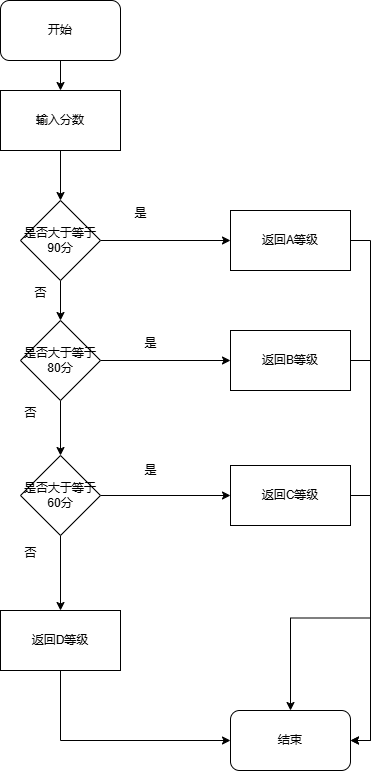

The diagram above was exported from draw.io. Its source (the exported page's mxGraphModel, read from the mxfile embedded in the PNG):
<mxGraphModel dx="706" dy="644" grid="1" gridSize="10" guides="1" tooltips="1" connect="1" arrows="1" fold="1" page="1" pageScale="1" pageWidth="827" pageHeight="1169" math="0" shadow="0">
  <root>
    <mxCell id="0" />
    <mxCell id="1" parent="0" />
    <mxCell id="A97-Z3cKN2ccIq0k0mZi-9" style="edgeStyle=orthogonalEdgeStyle;rounded=0;orthogonalLoop=1;jettySize=auto;html=1;exitX=1;exitY=0.5;exitDx=0;exitDy=0;entryX=0;entryY=0.5;entryDx=0;entryDy=0;" parent="1" source="A97-Z3cKN2ccIq0k0mZi-1" target="A97-Z3cKN2ccIq0k0mZi-8" edge="1">
      <mxGeometry relative="1" as="geometry" />
    </mxCell>
    <mxCell id="A97-Z3cKN2ccIq0k0mZi-13" style="edgeStyle=orthogonalEdgeStyle;rounded=0;orthogonalLoop=1;jettySize=auto;html=1;exitX=0.5;exitY=1;exitDx=0;exitDy=0;entryX=0.5;entryY=0;entryDx=0;entryDy=0;" parent="1" source="A97-Z3cKN2ccIq0k0mZi-1" target="A97-Z3cKN2ccIq0k0mZi-2" edge="1">
      <mxGeometry relative="1" as="geometry" />
    </mxCell>
    <mxCell id="A97-Z3cKN2ccIq0k0mZi-1" value="是否大于等于90分" style="rhombus;whiteSpace=wrap;html=1;" parent="1" vertex="1">
      <mxGeometry x="270" y="250" width="80" height="80" as="geometry" />
    </mxCell>
    <mxCell id="A97-Z3cKN2ccIq0k0mZi-14" style="edgeStyle=orthogonalEdgeStyle;rounded=0;orthogonalLoop=1;jettySize=auto;html=1;exitX=0.5;exitY=1;exitDx=0;exitDy=0;entryX=0.5;entryY=0;entryDx=0;entryDy=0;" parent="1" source="A97-Z3cKN2ccIq0k0mZi-2" target="A97-Z3cKN2ccIq0k0mZi-3" edge="1">
      <mxGeometry relative="1" as="geometry" />
    </mxCell>
    <mxCell id="A97-Z3cKN2ccIq0k0mZi-15" style="edgeStyle=orthogonalEdgeStyle;rounded=0;orthogonalLoop=1;jettySize=auto;html=1;exitX=1;exitY=0.5;exitDx=0;exitDy=0;entryX=0;entryY=0.5;entryDx=0;entryDy=0;" parent="1" source="A97-Z3cKN2ccIq0k0mZi-2" target="A97-Z3cKN2ccIq0k0mZi-10" edge="1">
      <mxGeometry relative="1" as="geometry" />
    </mxCell>
    <mxCell id="A97-Z3cKN2ccIq0k0mZi-2" value="是否大于等于80分" style="rhombus;whiteSpace=wrap;html=1;" parent="1" vertex="1">
      <mxGeometry x="270" y="370" width="80" height="80" as="geometry" />
    </mxCell>
    <mxCell id="A97-Z3cKN2ccIq0k0mZi-16" style="edgeStyle=orthogonalEdgeStyle;rounded=0;orthogonalLoop=1;jettySize=auto;html=1;exitX=1;exitY=0.5;exitDx=0;exitDy=0;entryX=0;entryY=0.5;entryDx=0;entryDy=0;" parent="1" source="A97-Z3cKN2ccIq0k0mZi-3" target="A97-Z3cKN2ccIq0k0mZi-11" edge="1">
      <mxGeometry relative="1" as="geometry" />
    </mxCell>
    <mxCell id="A97-Z3cKN2ccIq0k0mZi-24" style="edgeStyle=orthogonalEdgeStyle;rounded=0;orthogonalLoop=1;jettySize=auto;html=1;exitX=0.5;exitY=1;exitDx=0;exitDy=0;entryX=0.5;entryY=0;entryDx=0;entryDy=0;" parent="1" source="A97-Z3cKN2ccIq0k0mZi-3" target="A97-Z3cKN2ccIq0k0mZi-23" edge="1">
      <mxGeometry relative="1" as="geometry" />
    </mxCell>
    <mxCell id="A97-Z3cKN2ccIq0k0mZi-3" value="是否大于等于60分" style="rhombus;whiteSpace=wrap;html=1;" parent="1" vertex="1">
      <mxGeometry x="270" y="505" width="80" height="80" as="geometry" />
    </mxCell>
    <mxCell id="A97-Z3cKN2ccIq0k0mZi-5" style="edgeStyle=orthogonalEdgeStyle;rounded=0;orthogonalLoop=1;jettySize=auto;html=1;entryX=0.5;entryY=0;entryDx=0;entryDy=0;" parent="1" source="A97-Z3cKN2ccIq0k0mZi-4" target="A97-Z3cKN2ccIq0k0mZi-1" edge="1">
      <mxGeometry relative="1" as="geometry" />
    </mxCell>
    <mxCell id="A97-Z3cKN2ccIq0k0mZi-4" value="输入分数" style="rounded=0;whiteSpace=wrap;html=1;" parent="1" vertex="1">
      <mxGeometry x="250" y="140" width="120" height="60" as="geometry" />
    </mxCell>
    <mxCell id="OEPnRlZiRGyv8ZQ9mfMd-5" style="edgeStyle=orthogonalEdgeStyle;rounded=0;orthogonalLoop=1;jettySize=auto;html=1;exitX=1;exitY=0.5;exitDx=0;exitDy=0;entryX=1;entryY=0.5;entryDx=0;entryDy=0;" edge="1" parent="1" source="A97-Z3cKN2ccIq0k0mZi-8" target="OEPnRlZiRGyv8ZQ9mfMd-2">
      <mxGeometry relative="1" as="geometry" />
    </mxCell>
    <mxCell id="A97-Z3cKN2ccIq0k0mZi-8" value="返回A等级" style="rounded=0;whiteSpace=wrap;html=1;" parent="1" vertex="1">
      <mxGeometry x="480" y="260" width="120" height="60" as="geometry" />
    </mxCell>
    <mxCell id="OEPnRlZiRGyv8ZQ9mfMd-6" style="edgeStyle=orthogonalEdgeStyle;rounded=0;orthogonalLoop=1;jettySize=auto;html=1;exitX=1;exitY=0.5;exitDx=0;exitDy=0;entryX=1;entryY=0.5;entryDx=0;entryDy=0;" edge="1" parent="1" source="A97-Z3cKN2ccIq0k0mZi-10" target="OEPnRlZiRGyv8ZQ9mfMd-2">
      <mxGeometry relative="1" as="geometry" />
    </mxCell>
    <mxCell id="A97-Z3cKN2ccIq0k0mZi-10" value="返回B等级" style="rounded=0;whiteSpace=wrap;html=1;" parent="1" vertex="1">
      <mxGeometry x="480" y="380" width="120" height="60" as="geometry" />
    </mxCell>
    <mxCell id="OEPnRlZiRGyv8ZQ9mfMd-7" style="edgeStyle=orthogonalEdgeStyle;rounded=0;orthogonalLoop=1;jettySize=auto;html=1;exitX=1;exitY=0.5;exitDx=0;exitDy=0;entryX=0.5;entryY=0;entryDx=0;entryDy=0;" edge="1" parent="1" source="A97-Z3cKN2ccIq0k0mZi-11" target="OEPnRlZiRGyv8ZQ9mfMd-2">
      <mxGeometry relative="1" as="geometry" />
    </mxCell>
    <mxCell id="A97-Z3cKN2ccIq0k0mZi-11" value="返回C等级" style="rounded=0;whiteSpace=wrap;html=1;" parent="1" vertex="1">
      <mxGeometry x="480" y="515" width="120" height="60" as="geometry" />
    </mxCell>
    <mxCell id="A97-Z3cKN2ccIq0k0mZi-17" value="是" style="text;html=1;align=center;verticalAlign=middle;resizable=0;points=[];autosize=1;strokeColor=none;fillColor=none;" parent="1" vertex="1">
      <mxGeometry x="370" y="248" width="40" height="30" as="geometry" />
    </mxCell>
    <mxCell id="A97-Z3cKN2ccIq0k0mZi-18" value="是" style="text;html=1;align=center;verticalAlign=middle;resizable=0;points=[];autosize=1;strokeColor=none;fillColor=none;" parent="1" vertex="1">
      <mxGeometry x="380" y="378" width="40" height="30" as="geometry" />
    </mxCell>
    <mxCell id="A97-Z3cKN2ccIq0k0mZi-20" value="是" style="text;html=1;align=center;verticalAlign=middle;resizable=0;points=[];autosize=1;strokeColor=none;fillColor=none;" parent="1" vertex="1">
      <mxGeometry x="380" y="505" width="40" height="30" as="geometry" />
    </mxCell>
    <mxCell id="A97-Z3cKN2ccIq0k0mZi-21" value="否" style="text;html=1;align=center;verticalAlign=middle;resizable=0;points=[];autosize=1;strokeColor=none;fillColor=none;" parent="1" vertex="1">
      <mxGeometry x="270" y="328" width="40" height="30" as="geometry" />
    </mxCell>
    <mxCell id="A97-Z3cKN2ccIq0k0mZi-22" value="否" style="text;html=1;align=center;verticalAlign=middle;resizable=0;points=[];autosize=1;strokeColor=none;fillColor=none;" parent="1" vertex="1">
      <mxGeometry x="260" y="448" width="40" height="30" as="geometry" />
    </mxCell>
    <mxCell id="OEPnRlZiRGyv8ZQ9mfMd-4" style="edgeStyle=orthogonalEdgeStyle;rounded=0;orthogonalLoop=1;jettySize=auto;html=1;exitX=0.5;exitY=1;exitDx=0;exitDy=0;entryX=0;entryY=0.5;entryDx=0;entryDy=0;" edge="1" parent="1" source="A97-Z3cKN2ccIq0k0mZi-23" target="OEPnRlZiRGyv8ZQ9mfMd-2">
      <mxGeometry relative="1" as="geometry" />
    </mxCell>
    <mxCell id="A97-Z3cKN2ccIq0k0mZi-23" value="返回D等级" style="rounded=0;whiteSpace=wrap;html=1;" parent="1" vertex="1">
      <mxGeometry x="250" y="660" width="120" height="60" as="geometry" />
    </mxCell>
    <mxCell id="A97-Z3cKN2ccIq0k0mZi-25" value="否" style="text;html=1;align=center;verticalAlign=middle;resizable=0;points=[];autosize=1;strokeColor=none;fillColor=none;" parent="1" vertex="1">
      <mxGeometry x="260" y="588" width="40" height="30" as="geometry" />
    </mxCell>
    <mxCell id="OEPnRlZiRGyv8ZQ9mfMd-8" style="edgeStyle=orthogonalEdgeStyle;rounded=0;orthogonalLoop=1;jettySize=auto;html=1;exitX=0.5;exitY=1;exitDx=0;exitDy=0;entryX=0.5;entryY=0;entryDx=0;entryDy=0;" edge="1" parent="1" source="OEPnRlZiRGyv8ZQ9mfMd-1" target="A97-Z3cKN2ccIq0k0mZi-4">
      <mxGeometry relative="1" as="geometry" />
    </mxCell>
    <mxCell id="OEPnRlZiRGyv8ZQ9mfMd-1" value="开始" style="rounded=1;whiteSpace=wrap;html=1;" vertex="1" parent="1">
      <mxGeometry x="250" y="50" width="120" height="60" as="geometry" />
    </mxCell>
    <mxCell id="OEPnRlZiRGyv8ZQ9mfMd-2" value="结束" style="rounded=1;whiteSpace=wrap;html=1;" vertex="1" parent="1">
      <mxGeometry x="480" y="760" width="120" height="60" as="geometry" />
    </mxCell>
  </root>
</mxGraphModel>